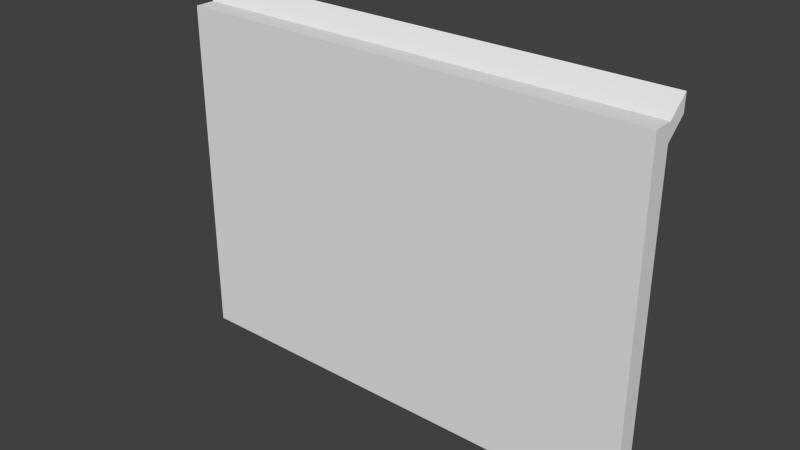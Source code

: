 # Source: UI_Drawer.blend  (saved by Blender 2.76.0; exported with 4.5.12 LTS)
import bpy
from mathutils import Matrix  # noqa: F401  (used for matrix-valued properties, if any)

bpy.ops.wm.read_factory_settings(use_empty=True)
scene = bpy.context.scene
scene.name = 'Scene'

# ---- collections
col_collection_1 = bpy.data.collections.new('Collection 1'); scene.collection.children.link(col_collection_1)

# ---- materials (node trees are filled in below, after node groups)
mat_material = bpy.data.materials.new('Material')
mat_material.alpha_threshold = 0.0
mat_material.use_transparent_shadow = False
mat_material.roughness = 0.5
mat_material.line_color = (0.0, 0.0, 0.0, 1.0)

# ---- material node trees

# ---- world
world_world = bpy.data.worlds.new('World'); scene.world = world_world
world_world.color = (0.05088, 0.05088, 0.05088)
world_world.use_sun_shadow = False
world_world.sun_shadow_jitter_overblur = 0.0
world_world.cycles.sampling_method = 'MANUAL'
world_world.cycles.sample_map_resolution = 256

# ---- meshes
me_cube = bpy.data.meshes.new('Cube')
me_cube.from_pydata([(-12.0, -0.5, -4.3), (-12.42, 0.5, -3.87), (-2.146e-06, 0.5, -3.87), (-5.007e-06, -0.5, -4.3), (-12.0, -0.5, 4.3), (-12.42, 0.5, 4.73), (-7.153e-07, 0.5, 4.73), (-3.219e-06, -0.5, 4.3), (-12.0, 2.98e-08, -4.3), (-3.576e-06, -1.49e-07, -4.3), (-12.0, 2.682e-07, 4.3), (-2.146e-06, -8.941e-08, 4.3), (-11.4, -5.96e-08, -4.3), (-11.4, 8.941e-08, 4.3), (-11.82, 0.5, 4.73), (-11.4, -0.5, 4.3), (-11.82, 0.5, -3.87), (-11.4, -0.5, -4.3), (-12.0, -0.5, 3.87), (-12.42, 0.5, 4.3), (-1.431e-06, 0.5, 4.3), (-3.576e-06, -0.5, 3.87), (-12.0, 2.086e-07, 3.87), (-12.0, 8.941e-08, -3.87), (-12.0, -0.5, -3.87), (-12.42, 0.5, -3.44), (-1.431e-06, 0.5, -3.44), (-4.649e-06, -0.5, -3.87), (-11.4, -0.5, 3.87), (-11.82, 0.5, 4.3), (-11.82, 0.5, -3.44), (-11.4, -0.5, -3.87), (-1.431e-06, -5.96e-08, -3.87), (-1.431e-06, -5.96e-08, 3.87), (-11.4, 5.96e-08, 3.87), (-11.4, 5.96e-08, -3.87)], [], [(12, 16, 2, 9), (13, 11, 6, 14), (22, 10, 5, 19), (29, 14, 6, 20), (31, 17, 3, 27), (18, 4, 10, 22), (15, 7, 11, 13), (17, 12, 9, 3), (33, 11, 7, 21), (31, 27, 21, 28), (29, 20, 33, 34), (22, 19, 25, 23), (1, 25, 30, 16), (15, 28, 21, 7), (24, 0, 17, 31), (4, 15, 13, 10), (24, 31, 28, 18), (25, 19, 29, 30), (4, 18, 28, 15), (8, 23, 25, 1), (16, 30, 26, 2), (0, 24, 23, 8), (0, 8, 12, 17), (24, 18, 22, 23), (19, 5, 14, 29), (10, 13, 14, 5), (8, 1, 16, 12), (35, 34, 33, 32), (26, 30, 35, 32), (20, 6, 11, 33), (30, 29, 34, 35), (33, 21, 27, 32), (9, 32, 27, 3), (2, 26, 32, 9)])
me_cube.materials.append(mat_material)
me_cube.use_remesh_preserve_volume = False
me_cube.use_remesh_preserve_attributes = False
me_cube.use_mirror_vertex_groups = False
me_cube.update()

# ---- objects
ob_ui_drawer = bpy.data.objects.new('UI_Drawer', me_cube)

# ---- transforms, parenting, visibility, modifiers, constraints
ob_ui_drawer.location = (0.0, 0.0, 0.0)
ob_ui_drawer.lock_rotations_4d = False
ob_ui_drawer.empty_display_type = 'ARROWS'
ob_ui_drawer.lineart.crease_threshold = 0.0

# ---- collection membership
col_collection_1.objects.link(ob_ui_drawer)

# ---- scene / render settings (as saved in the file)
scene.frame_start = 1; scene.frame_end = 250; scene.frame_set(1)
scene.render.engine = 'BLENDER_EEVEE_NEXT'
scene.render.resolution_percentage = 50
scene.render.dither_intensity = 0.0
scene.cycles.use_denoising = False
scene.cycles.samples = 10
scene.cycles.sampling_pattern = 'TABULATED_SOBOL'
scene.cycles.light_sampling_threshold = 0.0
scene.cycles.use_adaptive_sampling = False
scene.cycles.use_light_tree = False
scene.cycles.blur_glossy = 0.0
scene.cycles.pixel_filter_type = 'GAUSSIAN'
scene.cycles.sample_clamp_indirect = 0.0
scene.view_settings.view_transform = 'Standard'
bpy.context.view_layer.update()

# ---- added for rendering (the .blend has no active camera and no usable light): camera, sun
cam_auto = bpy.data.cameras.new('AutoCamera')
cam_auto.lens = 50.0
cam_auto.sensor_width = 36.0
cam_auto.clip_end = 1000.0
ob_auto_camera = bpy.data.objects.new('AutoCamera', cam_auto)
scene.collection.objects.link(ob_auto_camera)
ob_auto_camera.location = (8.02756, -17.0851, 11.605)
ob_auto_camera.rotation_euler = (1.09748, -7.21219e-08, 0.694738)
scene.camera = ob_auto_camera
light_auto_sun = bpy.data.lights.new('AutoSun', 'SUN')
light_auto_sun.energy = 3.0
light_auto_sun.angle = 0.0523599
ob_auto_sun = bpy.data.objects.new('AutoSun', light_auto_sun)
scene.collection.objects.link(ob_auto_sun)
ob_auto_sun.rotation_euler = (0.872665, 0.174533, 0.523599)
bpy.context.view_layer.update()
